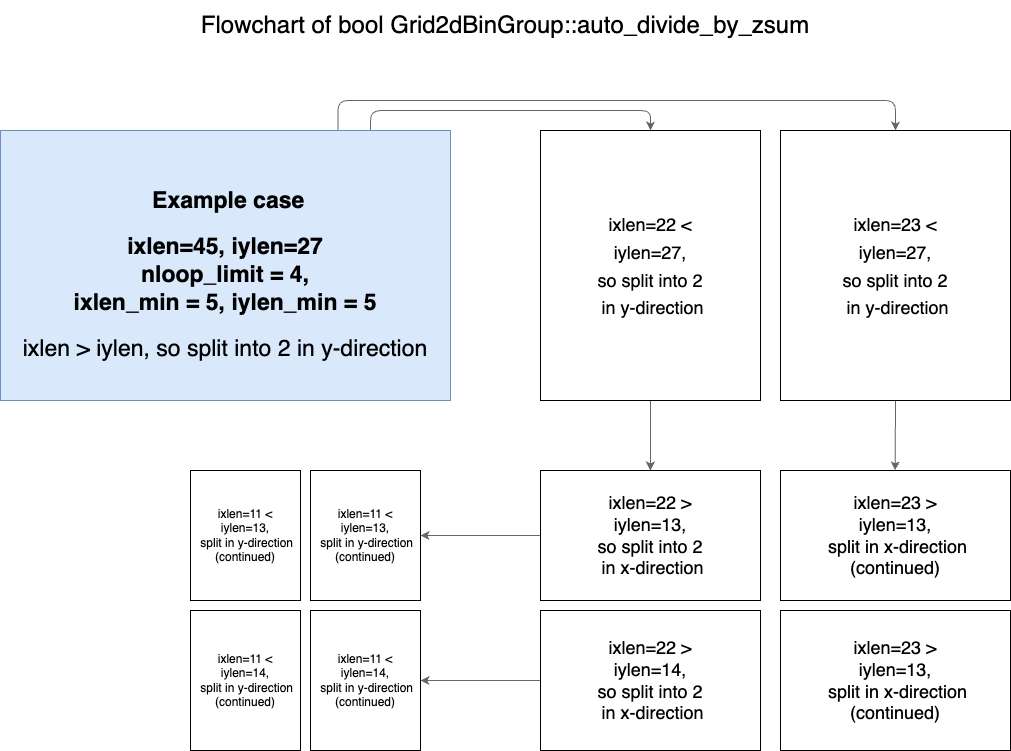

The diagram above was exported from draw.io. Its source (the exported page's mxGraphModel, read from the mxfile embedded in the PNG):
<mxGraphModel dx="912" dy="509" grid="1" gridSize="10" guides="1" tooltips="1" connect="1" arrows="1" fold="1" page="1" pageScale="1" pageWidth="1169" pageHeight="827" background="#ffffff" math="0" shadow="0">
  <root>
    <mxCell id="0" />
    <mxCell id="1" parent="0" />
    <mxCell id="10" style="edgeStyle=orthogonalEdgeStyle;html=1;fontSize=23;fontColor=#000000;entryX=0.5;entryY=0;entryDx=0;entryDy=0;fillColor=#f5f5f5;strokeColor=#666666;" parent="1" source="6" target="7" edge="1">
      <mxGeometry relative="1" as="geometry">
        <mxPoint x="440" y="150" as="targetPoint" />
        <Array as="points">
          <mxPoint x="430" y="150" />
          <mxPoint x="710" y="150" />
        </Array>
      </mxGeometry>
    </mxCell>
    <mxCell id="13" style="edgeStyle=elbowEdgeStyle;elbow=vertical;html=1;exitX=0.75;exitY=0;exitDx=0;exitDy=0;entryX=0.5;entryY=0;entryDx=0;entryDy=0;fontSize=23;fontColor=#000000;fillColor=#f5f5f5;strokeColor=#666666;" parent="1" source="6" target="8" edge="1">
      <mxGeometry relative="1" as="geometry">
        <Array as="points">
          <mxPoint x="680" y="140" />
        </Array>
      </mxGeometry>
    </mxCell>
    <mxCell id="6" value="&lt;h2 style=&quot;&quot;&gt;&lt;font style=&quot;&quot;&gt;&lt;span style=&quot;font-size: 23px;&quot;&gt;&amp;nbsp;Example case&lt;/span&gt;&lt;/font&gt;&lt;/h2&gt;&lt;h2 style=&quot;&quot;&gt;&lt;font style=&quot;font-size: 23px;&quot;&gt;ixlen=45,&amp;nbsp;iylen=27&lt;br&gt;nloop_limit = 4,&lt;br&gt;ixlen_min = 5,&amp;nbsp;iylen_min = 5&lt;/font&gt;&lt;/h2&gt;&lt;div&gt;&lt;font style=&quot;font-size: 23px;&quot;&gt;ixlen &amp;gt; iylen,&amp;nbsp;so split into 2 in y-direction&lt;/font&gt;&lt;/div&gt;" style="rounded=0;whiteSpace=wrap;html=1;fillColor=#dae8fc;strokeColor=#6c8ebf;fontColor=#000000;fontSize=15;" parent="1" vertex="1">
      <mxGeometry x="60" y="170" width="450" height="270" as="geometry" />
    </mxCell>
    <mxCell id="19" style="edgeStyle=elbowEdgeStyle;html=1;exitX=0.5;exitY=1;exitDx=0;exitDy=0;entryX=0.5;entryY=0;entryDx=0;entryDy=0;fontSize=18;fontColor=#000000;fillColor=#f5f5f5;strokeColor=#666666;" parent="1" source="7" target="17" edge="1">
      <mxGeometry relative="1" as="geometry" />
    </mxCell>
    <mxCell id="7" value="&lt;font style=&quot;&quot;&gt;&lt;span style=&quot;font-size: 18px;&quot;&gt;ixlen=22 &amp;lt;&lt;/span&gt;&lt;br&gt;&lt;span style=&quot;font-size: 18px;&quot;&gt;iylen=27,&lt;/span&gt;&lt;br&gt;&lt;span style=&quot;font-size: 18px;&quot;&gt;so split into 2&lt;br&gt;&amp;nbsp;in y-direction&lt;/span&gt;&lt;/font&gt;" style="rounded=0;whiteSpace=wrap;html=1;fontSize=23;fontColor=#000000;fillColor=#FFFFFF;" parent="1" vertex="1">
      <mxGeometry x="600" y="170" width="220" height="270" as="geometry" />
    </mxCell>
    <mxCell id="23" style="edgeStyle=elbowEdgeStyle;html=1;exitX=0.5;exitY=1;exitDx=0;exitDy=0;entryX=0.5;entryY=0;entryDx=0;entryDy=0;fontSize=18;fontColor=#000000;fillColor=#f5f5f5;strokeColor=#666666;" parent="1" source="8" target="21" edge="1">
      <mxGeometry relative="1" as="geometry" />
    </mxCell>
    <mxCell id="8" value="&lt;span style=&quot;font-size: 18px;&quot;&gt;ixlen=23&amp;nbsp;&lt;/span&gt;&lt;span style=&quot;font-size: 18px;&quot;&gt;&amp;lt;&lt;/span&gt;&lt;br style=&quot;font-size: 18px;&quot;&gt;&lt;span style=&quot;font-size: 18px;&quot;&gt;iylen=27,&lt;/span&gt;&lt;br&gt;&lt;div&gt;&lt;span style=&quot;font-size: 18px;&quot;&gt;so split into 2&lt;br&gt;&amp;nbsp;in y-direction&lt;/span&gt;&lt;/div&gt;" style="rounded=0;whiteSpace=wrap;html=1;fontSize=23;fontColor=#000000;fillColor=#FFFFFF;" parent="1" vertex="1">
      <mxGeometry x="840" y="170" width="230" height="270" as="geometry" />
    </mxCell>
    <mxCell id="26" style="edgeStyle=orthogonalEdgeStyle;html=1;exitX=0;exitY=0.5;exitDx=0;exitDy=0;entryX=1;entryY=0.5;entryDx=0;entryDy=0;strokeColor=#666666;fontSize=12;fontColor=#000000;fillColor=#f5f5f5;" parent="1" source="17" target="25" edge="1">
      <mxGeometry relative="1" as="geometry" />
    </mxCell>
    <mxCell id="17" value="ixlen=22 &amp;gt;&lt;br&gt;iylen=13,&lt;span style=&quot;background-color: rgb(255, 255, 255);&quot;&gt;&lt;br&gt;&lt;/span&gt;&lt;div&gt;so split into 2&lt;/div&gt;&lt;div&gt;&amp;nbsp;in x-direction&lt;/div&gt;" style="rounded=0;whiteSpace=wrap;html=1;fontSize=18;fontColor=#000000;fillColor=#FFFFFF;" parent="1" vertex="1">
      <mxGeometry x="600" y="510" width="220" height="130" as="geometry" />
    </mxCell>
    <mxCell id="29" style="edgeStyle=orthogonalEdgeStyle;html=1;exitX=0;exitY=0.5;exitDx=0;exitDy=0;entryX=1;entryY=0.5;entryDx=0;entryDy=0;strokeColor=#666666;fontSize=12;fontColor=#000000;fillColor=#f5f5f5;" parent="1" source="20" target="28" edge="1">
      <mxGeometry relative="1" as="geometry" />
    </mxCell>
    <mxCell id="20" value="&lt;span style=&quot;background-color: rgb(255, 255, 255);&quot;&gt;&lt;span style=&quot;color: rgb(0, 0, 0); font-family: Helvetica; font-size: 18px; font-style: normal; font-variant-ligatures: normal; font-variant-caps: normal; font-weight: 400; letter-spacing: normal; orphans: 2; text-align: center; text-indent: 0px; text-transform: none; widows: 2; word-spacing: 0px; -webkit-text-stroke-width: 0px; text-decoration-thickness: initial; text-decoration-style: initial; text-decoration-color: initial; float: none; display: inline !important;&quot;&gt;ixlen=22 &amp;gt;&lt;/span&gt;&lt;br style=&quot;border-color: rgb(0, 0, 0); color: rgb(0, 0, 0); font-family: Helvetica; font-size: 18px; font-style: normal; font-variant-ligatures: normal; font-variant-caps: normal; font-weight: 400; letter-spacing: normal; orphans: 2; text-align: center; text-indent: 0px; text-transform: none; widows: 2; word-spacing: 0px; -webkit-text-stroke-width: 0px; text-decoration-thickness: initial; text-decoration-style: initial; text-decoration-color: initial;&quot;&gt;&lt;span style=&quot;color: rgb(0, 0, 0); font-family: Helvetica; font-size: 18px; font-style: normal; font-variant-ligatures: normal; font-variant-caps: normal; font-weight: 400; letter-spacing: normal; orphans: 2; text-align: center; text-indent: 0px; text-transform: none; widows: 2; word-spacing: 0px; -webkit-text-stroke-width: 0px; text-decoration-thickness: initial; text-decoration-style: initial; text-decoration-color: initial; float: none; display: inline !important;&quot;&gt;iylen=14,&lt;/span&gt;&lt;br&gt;&lt;/span&gt;&lt;div&gt;&lt;span style=&quot;background-color: rgb(255, 255, 255);&quot;&gt;&lt;span style=&quot;orphans: 2; text-align: center; text-indent: 0px; widows: 2; text-decoration-thickness: initial; text-decoration-style: initial; text-decoration-color: initial; float: none; display: inline !important; color: rgb(0, 0, 0);&quot;&gt;so split into 2&lt;/span&gt;&lt;/span&gt;&lt;/div&gt;&lt;div&gt;&lt;span style=&quot;background-color: rgb(255, 255, 255);&quot;&gt;&lt;span style=&quot;orphans: 2; text-align: center; text-indent: 0px; widows: 2; text-decoration-thickness: initial; text-decoration-style: initial; text-decoration-color: initial; float: none; display: inline !important; color: rgb(0, 0, 0);&quot;&gt;&amp;nbsp;in x-direction&lt;/span&gt;&lt;/span&gt;&lt;/div&gt;" style="rounded=0;whiteSpace=wrap;html=1;fontSize=18;fontColor=#000000;fillColor=#FFFFFF;" parent="1" vertex="1">
      <mxGeometry x="600" y="650" width="220" height="140" as="geometry" />
    </mxCell>
    <mxCell id="21" value="ixlen=23 &amp;gt;&lt;br&gt;iylen=13,&lt;br&gt;&lt;span style=&quot;background-color: rgb(255, 255, 255);&quot;&gt;&amp;nbsp;split in x-direction (continued)&lt;/span&gt;" style="rounded=0;whiteSpace=wrap;html=1;fontSize=18;fontColor=#000000;fillColor=#FFFFFF;" parent="1" vertex="1">
      <mxGeometry x="840" y="510" width="230" height="130" as="geometry" />
    </mxCell>
    <mxCell id="22" value="ixlen=23 &amp;gt;&lt;br&gt;iylen=13,&lt;span style=&quot;background-color: rgb(255, 255, 255);&quot;&gt;&lt;br&gt;&lt;/span&gt;&lt;div&gt;&amp;nbsp;split in x-direction (continued)&lt;/div&gt;" style="rounded=0;whiteSpace=wrap;html=1;fontSize=18;fontColor=#000000;fillColor=#FFFFFF;" parent="1" vertex="1">
      <mxGeometry x="840" y="650" width="230" height="140" as="geometry" />
    </mxCell>
    <mxCell id="24" value="ixlen=11 &amp;lt;&lt;br style=&quot;font-size: 12px;&quot;&gt;iylen=13,&lt;span style=&quot;background-color: rgb(255, 255, 255); font-size: 12px;&quot;&gt;&lt;br style=&quot;font-size: 12px;&quot;&gt;&lt;/span&gt;&lt;div&gt;&amp;nbsp;split in y-direction (continued)&lt;/div&gt;" style="rounded=0;whiteSpace=wrap;html=1;fontSize=12;fontColor=#000000;fillColor=#FFFFFF;" parent="1" vertex="1">
      <mxGeometry x="250" y="510" width="110" height="130" as="geometry" />
    </mxCell>
    <mxCell id="25" value="ixlen=11 &amp;lt;&lt;br style=&quot;font-size: 12px;&quot;&gt;iylen=13,&lt;span style=&quot;background-color: rgb(255, 255, 255); font-size: 12px;&quot;&gt;&lt;br style=&quot;font-size: 12px;&quot;&gt;&lt;/span&gt;&lt;div&gt;&amp;nbsp;split in y-direction (continued)&lt;/div&gt;" style="rounded=0;whiteSpace=wrap;html=1;fontSize=12;fontColor=#000000;fillColor=#FFFFFF;" parent="1" vertex="1">
      <mxGeometry x="370" y="510" width="110" height="130" as="geometry" />
    </mxCell>
    <mxCell id="27" value="ixlen=11 &amp;lt;&lt;br style=&quot;font-size: 12px;&quot;&gt;iylen=14,&lt;span style=&quot;background-color: rgb(255, 255, 255); font-size: 12px;&quot;&gt;&lt;br style=&quot;font-size: 12px;&quot;&gt;&lt;/span&gt;&lt;div&gt;&amp;nbsp;split in y-direction (continued)&lt;/div&gt;" style="rounded=0;whiteSpace=wrap;html=1;fontSize=12;fontColor=#000000;fillColor=#FFFFFF;" parent="1" vertex="1">
      <mxGeometry x="250" y="650" width="110" height="140" as="geometry" />
    </mxCell>
    <mxCell id="28" value="ixlen=11 &amp;lt;&lt;br style=&quot;font-size: 12px;&quot;&gt;iylen=14,&lt;span style=&quot;background-color: rgb(255, 255, 255); font-size: 12px;&quot;&gt;&lt;br style=&quot;font-size: 12px;&quot;&gt;&lt;/span&gt;&lt;div&gt;&amp;nbsp;split in y-direction (continued)&lt;/div&gt;" style="rounded=0;whiteSpace=wrap;html=1;fontSize=12;fontColor=#000000;fillColor=#FFFFFF;" parent="1" vertex="1">
      <mxGeometry x="370" y="650" width="110" height="140" as="geometry" />
    </mxCell>
    <mxCell id="30" value="&lt;font style=&quot;font-size: 24px;&quot;&gt;Flowchart of bool Grid2dBinGroup::auto_divide_by_zsum&lt;/font&gt;" style="text;html=1;strokeColor=none;fillColor=none;align=center;verticalAlign=middle;whiteSpace=wrap;rounded=0;" parent="1" vertex="1">
      <mxGeometry x="110" y="40" width="910" height="50" as="geometry" />
    </mxCell>
  </root>
</mxGraphModel>